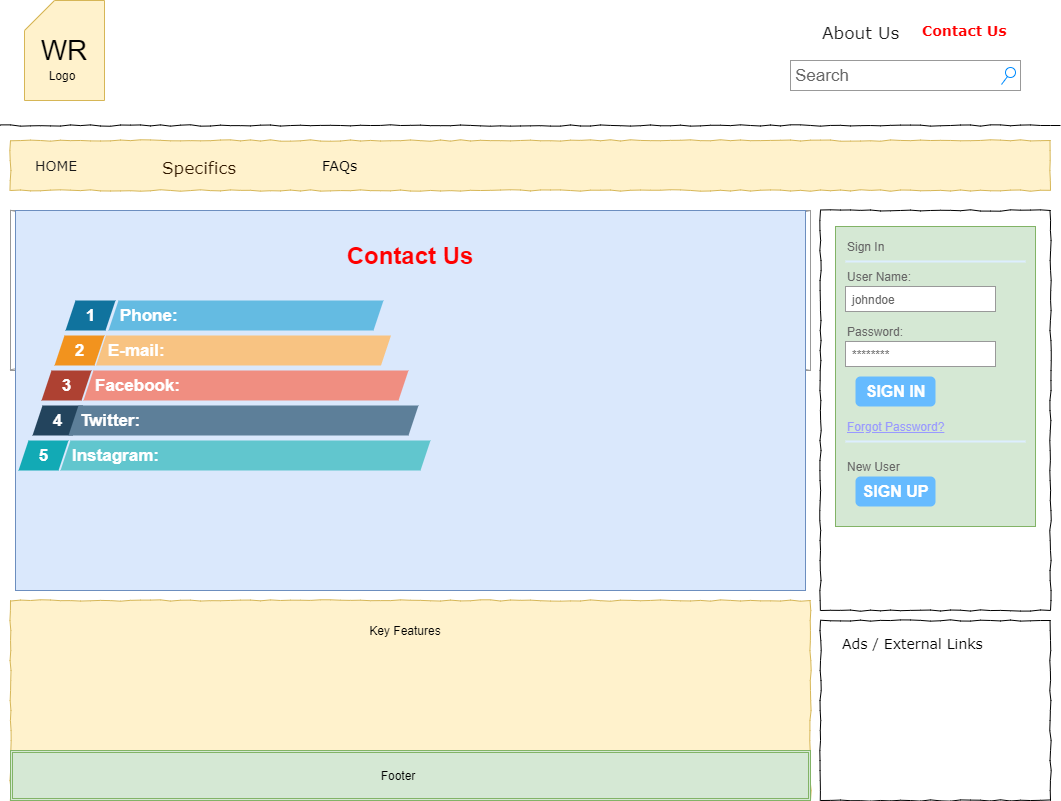

The diagram above was exported from draw.io. Its source (the exported page's mxGraphModel, read from the mxfile embedded in the PNG):
<mxGraphModel dx="1020" dy="580" grid="1" gridSize="10" guides="1" tooltips="1" connect="1" arrows="1" fold="1" page="1" pageScale="1" pageWidth="1100" pageHeight="850" background="#ffffff" math="0" shadow="0">
  <root>
    <mxCell id="0" />
    <mxCell id="1" parent="0" />
    <mxCell id="677b7b8949515195-4" value="&lt;font style=&quot;font-size: 17px&quot; color=&quot;#1a1a1a&quot;&gt;About Us&lt;/font&gt;" style="text;html=1;points=[];align=left;verticalAlign=top;spacingTop=-4;fontSize=14;fontFamily=Verdana" parent="1" vertex="1">
      <mxGeometry x="840" y="40" width="60" height="20" as="geometry" />
    </mxCell>
    <mxCell id="677b7b8949515195-5" value="&lt;b&gt;&lt;font color=&quot;#ff0000&quot;&gt;Contact Us&lt;/font&gt;&lt;/b&gt;" style="text;html=1;points=[];align=left;verticalAlign=top;spacingTop=-4;fontSize=14;fontFamily=Verdana" parent="1" vertex="1">
      <mxGeometry x="940" y="40" width="60" height="20" as="geometry" />
    </mxCell>
    <mxCell id="677b7b8949515195-9" value="" style="line;strokeWidth=1;html=1;rounded=0;shadow=0;labelBackgroundColor=none;fillColor=none;fontFamily=Verdana;fontSize=14;fontColor=#000000;align=center;comic=1;" parent="1" vertex="1">
      <mxGeometry x="20" y="140" width="1060" height="10" as="geometry" />
    </mxCell>
    <mxCell id="677b7b8949515195-10" value="" style="whiteSpace=wrap;html=1;rounded=0;shadow=0;labelBackgroundColor=none;strokeWidth=1;fillColor=#fff2cc;fontFamily=Verdana;fontSize=12;align=center;comic=1;strokeColor=#d6b656;" parent="1" vertex="1">
      <mxGeometry x="30" y="160" width="1040" height="50" as="geometry" />
    </mxCell>
    <mxCell id="677b7b8949515195-11" value="&lt;font color=&quot;#1a1a1a&quot;&gt;HOME&lt;/font&gt;" style="text;html=1;points=[];align=left;verticalAlign=top;spacingTop=-4;fontSize=14;fontFamily=Verdana" parent="1" vertex="1">
      <mxGeometry x="53" y="175" width="58" height="15" as="geometry" />
    </mxCell>
    <mxCell id="677b7b8949515195-12" value="&lt;font size=&quot;1&quot; color=&quot;#331a00&quot;&gt;&lt;span style=&quot;font-size: 17px&quot;&gt;Specifics&lt;/span&gt;&lt;/font&gt;" style="text;html=1;points=[];align=left;verticalAlign=top;spacingTop=-4;fontSize=14;fontFamily=Verdana" parent="1" vertex="1">
      <mxGeometry x="180" y="175" width="58" height="20" as="geometry" />
    </mxCell>
    <mxCell id="677b7b8949515195-13" value="FAQs" style="text;html=1;points=[];align=left;verticalAlign=top;spacingTop=-4;fontSize=14;fontFamily=Verdana" parent="1" vertex="1">
      <mxGeometry x="340" y="175" width="58" height="20" as="geometry" />
    </mxCell>
    <mxCell id="677b7b8949515195-15" value="&lt;div style=&quot;text-align: justify&quot;&gt;&lt;br&gt;&lt;/div&gt;&lt;div style=&quot;text-align: justify&quot;&gt;&lt;br&gt;&lt;/div&gt;&lt;div style=&quot;text-align: justify&quot;&gt;&lt;br&gt;&lt;/div&gt;" style="whiteSpace=wrap;html=1;rounded=0;shadow=0;labelBackgroundColor=none;strokeWidth=1;fillColor=#fff2cc;fontFamily=Verdana;fontSize=12;align=center;verticalAlign=top;spacing=10;comic=1;strokeColor=#d6b656;" parent="1" vertex="1">
      <mxGeometry x="30" y="620" width="800" height="200" as="geometry" />
    </mxCell>
    <mxCell id="677b7b8949515195-16" value="" style="verticalLabelPosition=bottom;shadow=0;dashed=0;align=center;html=1;verticalAlign=top;strokeWidth=1;shape=mxgraph.mockup.graphics.simpleIcon;strokeColor=#999999;rounded=0;labelBackgroundColor=none;fontFamily=Verdana;fontSize=14;fontColor=#000000;comic=1;" parent="1" vertex="1">
      <mxGeometry x="30" y="230" width="800" height="160" as="geometry" />
    </mxCell>
    <mxCell id="677b7b8949515195-25" value="" style="whiteSpace=wrap;html=1;rounded=0;shadow=0;labelBackgroundColor=none;strokeWidth=1;fillColor=none;fontFamily=Verdana;fontSize=12;align=center;comic=1;" parent="1" vertex="1">
      <mxGeometry x="840" y="230" width="230" height="400" as="geometry" />
    </mxCell>
    <mxCell id="677b7b8949515195-26" value="" style="whiteSpace=wrap;html=1;rounded=0;shadow=0;labelBackgroundColor=none;strokeWidth=1;fillColor=none;fontFamily=Verdana;fontSize=12;align=center;comic=1;" parent="1" vertex="1">
      <mxGeometry x="840" y="640" width="230" height="180" as="geometry" />
    </mxCell>
    <mxCell id="677b7b8949515195-42" value="Ads / External Links" style="text;html=1;points=[];align=left;verticalAlign=top;spacingTop=-4;fontSize=14;fontFamily=Verdana" parent="1" vertex="1">
      <mxGeometry x="860" y="653" width="170" height="20" as="geometry" />
    </mxCell>
    <mxCell id="KRlAYUap2JPR7RObYWZh-1" value="" style="text;spacingTop=-5;whiteSpace=wrap;html=1;align=left;fontSize=12;fontFamily=Helvetica;fillColor=#dae8fc;strokeColor=#6c8ebf;" parent="1" vertex="1">
      <mxGeometry x="35" y="230" width="790" height="380" as="geometry" />
    </mxCell>
    <mxCell id="KRlAYUap2JPR7RObYWZh-3" value="Search" style="strokeWidth=1;shadow=0;dashed=0;align=center;html=1;shape=mxgraph.mockup.forms.searchBox;strokeColor=#999999;mainText=;strokeColor2=#008cff;fontColor=#666666;fontSize=17;align=left;spacingLeft=3;" parent="1" vertex="1">
      <mxGeometry x="810" y="80" width="230" height="30" as="geometry" />
    </mxCell>
    <mxCell id="KRlAYUap2JPR7RObYWZh-10" value="" style="strokeWidth=1;shadow=0;dashed=0;align=center;html=1;shape=mxgraph.mockup.forms.rrect;rSize=0;strokeColor=#82b366;fillColor=#d5e8d4;" parent="1" vertex="1">
      <mxGeometry x="855" y="246" width="200" height="300" as="geometry" />
    </mxCell>
    <mxCell id="KRlAYUap2JPR7RObYWZh-11" value="Sign In" style="strokeWidth=1;shadow=0;dashed=0;align=center;html=1;shape=mxgraph.mockup.forms.anchor;fontSize=12;fontColor=#666666;align=left;resizeWidth=1;spacingLeft=0;" parent="KRlAYUap2JPR7RObYWZh-10" vertex="1">
      <mxGeometry width="100" height="20" relative="1" as="geometry">
        <mxPoint x="10" y="10" as="offset" />
      </mxGeometry>
    </mxCell>
    <mxCell id="KRlAYUap2JPR7RObYWZh-12" value="" style="shape=line;strokeColor=#ddeeff;strokeWidth=2;html=1;resizeWidth=1;" parent="KRlAYUap2JPR7RObYWZh-10" vertex="1">
      <mxGeometry width="180" height="10" relative="1" as="geometry">
        <mxPoint x="10" y="30" as="offset" />
      </mxGeometry>
    </mxCell>
    <mxCell id="KRlAYUap2JPR7RObYWZh-13" value="User Name:" style="strokeWidth=1;shadow=0;dashed=0;align=center;html=1;shape=mxgraph.mockup.forms.anchor;fontSize=12;fontColor=#666666;align=left;resizeWidth=1;spacingLeft=0;" parent="KRlAYUap2JPR7RObYWZh-10" vertex="1">
      <mxGeometry width="100" height="20" relative="1" as="geometry">
        <mxPoint x="10" y="40" as="offset" />
      </mxGeometry>
    </mxCell>
    <mxCell id="KRlAYUap2JPR7RObYWZh-14" value="johndoe" style="strokeWidth=1;shadow=0;dashed=0;align=center;html=1;shape=mxgraph.mockup.forms.rrect;rSize=0;strokeColor=#999999;fontColor=#666666;align=left;spacingLeft=5;resizeWidth=1;" parent="KRlAYUap2JPR7RObYWZh-10" vertex="1">
      <mxGeometry width="150" height="25" relative="1" as="geometry">
        <mxPoint x="10" y="60" as="offset" />
      </mxGeometry>
    </mxCell>
    <mxCell id="KRlAYUap2JPR7RObYWZh-15" value="Password:" style="strokeWidth=1;shadow=0;dashed=0;align=center;html=1;shape=mxgraph.mockup.forms.anchor;fontSize=12;fontColor=#666666;align=left;resizeWidth=1;spacingLeft=0;" parent="KRlAYUap2JPR7RObYWZh-10" vertex="1">
      <mxGeometry width="100" height="20" relative="1" as="geometry">
        <mxPoint x="10" y="95" as="offset" />
      </mxGeometry>
    </mxCell>
    <mxCell id="KRlAYUap2JPR7RObYWZh-16" value="********" style="strokeWidth=1;shadow=0;dashed=0;align=center;html=1;shape=mxgraph.mockup.forms.rrect;rSize=0;strokeColor=#999999;fontColor=#666666;align=left;spacingLeft=5;resizeWidth=1;" parent="KRlAYUap2JPR7RObYWZh-10" vertex="1">
      <mxGeometry width="150" height="25" relative="1" as="geometry">
        <mxPoint x="10" y="115" as="offset" />
      </mxGeometry>
    </mxCell>
    <mxCell id="KRlAYUap2JPR7RObYWZh-17" value="SIGN IN" style="strokeWidth=1;shadow=0;dashed=0;align=center;html=1;shape=mxgraph.mockup.forms.rrect;rSize=5;strokeColor=none;fontColor=#ffffff;fillColor=#66bbff;fontSize=16;fontStyle=1;" parent="KRlAYUap2JPR7RObYWZh-10" vertex="1">
      <mxGeometry y="1" width="80" height="30" relative="1" as="geometry">
        <mxPoint x="20" y="-150" as="offset" />
      </mxGeometry>
    </mxCell>
    <mxCell id="KRlAYUap2JPR7RObYWZh-18" value="Forgot Password?" style="strokeWidth=1;shadow=0;dashed=0;align=center;html=1;shape=mxgraph.mockup.forms.anchor;fontSize=12;fontColor=#9999ff;align=left;spacingLeft=0;fontStyle=4;resizeWidth=1;" parent="KRlAYUap2JPR7RObYWZh-10" vertex="1">
      <mxGeometry y="1" width="150" height="20" relative="1" as="geometry">
        <mxPoint x="10" y="-110" as="offset" />
      </mxGeometry>
    </mxCell>
    <mxCell id="KRlAYUap2JPR7RObYWZh-19" value="" style="shape=line;strokeColor=#ddeeff;strokeWidth=2;html=1;resizeWidth=1;" parent="KRlAYUap2JPR7RObYWZh-10" vertex="1">
      <mxGeometry y="1" width="180" height="10" relative="1" as="geometry">
        <mxPoint x="10" y="-90" as="offset" />
      </mxGeometry>
    </mxCell>
    <mxCell id="KRlAYUap2JPR7RObYWZh-20" value="New User" style="strokeWidth=1;shadow=0;dashed=0;align=center;html=1;shape=mxgraph.mockup.forms.anchor;fontSize=12;fontColor=#666666;align=left;spacingLeft=0;resizeWidth=1;" parent="KRlAYUap2JPR7RObYWZh-10" vertex="1">
      <mxGeometry y="1" width="150" height="20" relative="1" as="geometry">
        <mxPoint x="10" y="-70" as="offset" />
      </mxGeometry>
    </mxCell>
    <mxCell id="KRlAYUap2JPR7RObYWZh-21" value="SIGN UP" style="strokeWidth=1;shadow=0;dashed=0;align=center;html=1;shape=mxgraph.mockup.forms.rrect;rSize=5;strokeColor=none;fontColor=#ffffff;fillColor=#66bbff;fontSize=16;fontStyle=1;" parent="KRlAYUap2JPR7RObYWZh-10" vertex="1">
      <mxGeometry y="1" width="80" height="30" relative="1" as="geometry">
        <mxPoint x="20" y="-50" as="offset" />
      </mxGeometry>
    </mxCell>
    <mxCell id="KRlAYUap2JPR7RObYWZh-27" value="&lt;font style=&quot;font-size: 28px&quot;&gt;WR&lt;/font&gt;" style="shape=card;whiteSpace=wrap;html=1;fillColor=#fff2cc;strokeColor=#d6b656;" parent="1" vertex="1">
      <mxGeometry x="44" y="20" width="80" height="100" as="geometry" />
    </mxCell>
    <mxCell id="KRlAYUap2JPR7RObYWZh-29" value="Logo" style="text;html=1;strokeColor=none;fillColor=none;align=center;verticalAlign=middle;whiteSpace=wrap;rounded=0;" parent="1" vertex="1">
      <mxGeometry x="62" y="85" width="40" height="20" as="geometry" />
    </mxCell>
    <mxCell id="KRlAYUap2JPR7RObYWZh-37" value="" style="shape=ext;double=1;rounded=0;whiteSpace=wrap;html=1;fillColor=#d5e8d4;strokeColor=#82b366;" parent="1" vertex="1">
      <mxGeometry x="30" y="770" width="800" height="50" as="geometry" />
    </mxCell>
    <mxCell id="KRlAYUap2JPR7RObYWZh-38" value="Footer" style="text;html=1;strokeColor=none;fillColor=none;align=center;verticalAlign=middle;whiteSpace=wrap;rounded=0;" parent="1" vertex="1">
      <mxGeometry x="398" y="785" width="40" height="20" as="geometry" />
    </mxCell>
    <mxCell id="KRlAYUap2JPR7RObYWZh-40" value="Key Features" style="text;html=1;strokeColor=none;fillColor=none;align=center;verticalAlign=middle;whiteSpace=wrap;rounded=0;" parent="1" vertex="1">
      <mxGeometry x="260" y="640" width="330" height="20" as="geometry" />
    </mxCell>
    <mxCell id="GLXnp9aARLp8HVX11EyO-2" value="&lt;b&gt;&lt;font style=&quot;font-size: 24px&quot; color=&quot;#ff0000&quot;&gt;Contact Us&lt;/font&gt;&lt;/b&gt;" style="text;html=1;strokeColor=none;fillColor=none;align=center;verticalAlign=middle;whiteSpace=wrap;rounded=0;" parent="1" vertex="1">
      <mxGeometry x="291" y="260" width="278" height="30" as="geometry" />
    </mxCell>
    <mxCell id="K802Ayt7_ynCwDWXo8Fg-1" value="1" style="shape=mxgraph.infographic.parallelogram;dx=5;html=1;fillColor=#10739E;strokeColor=none;shadow=0;fontSize=17;fontColor=#FFFFFF;align=center;fontStyle=1;" parent="1" vertex="1">
      <mxGeometry x="85" y="320" width="50" height="30" as="geometry" />
    </mxCell>
    <mxCell id="K802Ayt7_ynCwDWXo8Fg-2" value="Phone:&amp;nbsp;" style="shape=mxgraph.infographic.parallelogram;dx=5;;html=1;fillColor=#64BBE2;strokeColor=none;shadow=0;fontSize=17;fontColor=#FFFFFF;align=left;spacingLeft=10;fontStyle=1;" parent="1" vertex="1">
      <mxGeometry x="128" y="320" width="275" height="30" as="geometry" />
    </mxCell>
    <mxCell id="K802Ayt7_ynCwDWXo8Fg-3" value="2" style="shape=mxgraph.infographic.parallelogram;dx=5;html=1;fillColor=#F2931E;strokeColor=none;shadow=0;fontSize=17;fontColor=#FFFFFF;align=center;fontStyle=1;" parent="1" vertex="1">
      <mxGeometry x="74" y="355" width="50" height="30" as="geometry" />
    </mxCell>
    <mxCell id="K802Ayt7_ynCwDWXo8Fg-4" value="E-mail:" style="shape=mxgraph.infographic.parallelogram;dx=5;;html=1;fillColor=#F8C382;strokeColor=none;shadow=0;fontSize=17;fontColor=#FFFFFF;align=left;spacingLeft=10;fontStyle=1;" parent="1" vertex="1">
      <mxGeometry x="115.5" y="355" width="295" height="30" as="geometry" />
    </mxCell>
    <mxCell id="K802Ayt7_ynCwDWXo8Fg-5" value="3" style="shape=mxgraph.infographic.parallelogram;dx=5;html=1;fillColor=#AE4132;strokeColor=none;shadow=0;fontSize=17;fontColor=#FFFFFF;align=center;fontStyle=1;" parent="1" vertex="1">
      <mxGeometry x="61" y="390" width="50" height="30" as="geometry" />
    </mxCell>
    <mxCell id="K802Ayt7_ynCwDWXo8Fg-6" value="Facebook:" style="shape=mxgraph.infographic.parallelogram;dx=5;;html=1;fillColor=#F08E81;strokeColor=none;shadow=0;fontSize=17;fontColor=#FFFFFF;align=left;spacingLeft=10;fontStyle=1;" parent="1" vertex="1">
      <mxGeometry x="103" y="390" width="325" height="30" as="geometry" />
    </mxCell>
    <mxCell id="K802Ayt7_ynCwDWXo8Fg-7" value="4" style="shape=mxgraph.infographic.parallelogram;dx=5;html=1;fillColor=#23445D;strokeColor=none;shadow=0;fontSize=17;fontColor=#FFFFFF;align=center;fontStyle=1;" parent="1" vertex="1">
      <mxGeometry x="52" y="425" width="50" height="30" as="geometry" />
    </mxCell>
    <mxCell id="K802Ayt7_ynCwDWXo8Fg-8" value="Twitter:" style="shape=mxgraph.infographic.parallelogram;dx=5;;html=1;fillColor=#5D7F99;strokeColor=none;shadow=0;fontSize=17;fontColor=#FFFFFF;align=left;spacingLeft=10;fontStyle=1;" parent="1" vertex="1">
      <mxGeometry x="88" y="425" width="350" height="30" as="geometry" />
    </mxCell>
    <mxCell id="K802Ayt7_ynCwDWXo8Fg-9" value="5" style="shape=mxgraph.infographic.parallelogram;dx=5;html=1;fillColor=#12AAB5;strokeColor=none;shadow=0;fontSize=17;fontColor=#FFFFFF;align=center;fontStyle=1;" parent="1" vertex="1">
      <mxGeometry x="38" y="460" width="50" height="30" as="geometry" />
    </mxCell>
    <mxCell id="K802Ayt7_ynCwDWXo8Fg-10" value="Instagram:" style="shape=mxgraph.infographic.parallelogram;dx=5;;html=1;fillColor=#61C6CE;strokeColor=none;shadow=0;fontSize=17;fontColor=#FFFFFF;align=left;spacingLeft=10;fontStyle=1;" parent="1" vertex="1">
      <mxGeometry x="80" y="460" width="370" height="30" as="geometry" />
    </mxCell>
  </root>
</mxGraphModel>